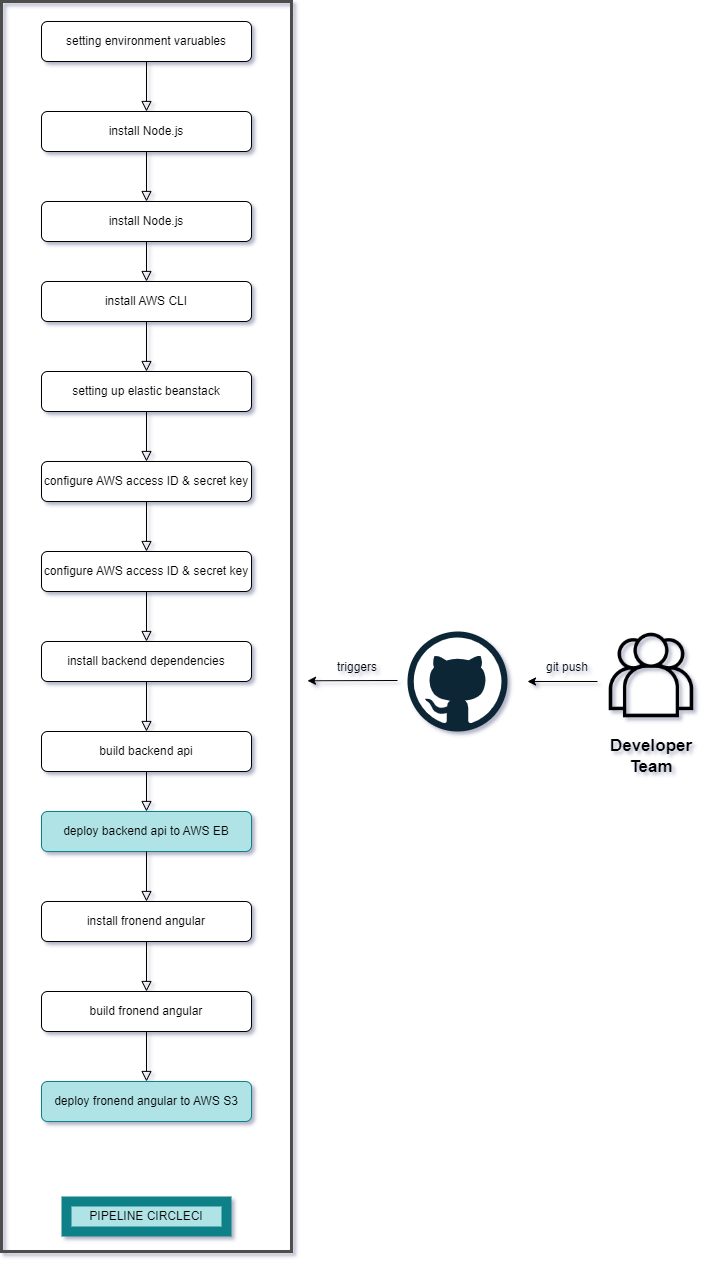

The diagram above was exported from draw.io. Its source (the exported page's mxGraphModel, read from the mxfile embedded in the PNG):
<mxGraphModel dx="2480" dy="1263" grid="1" gridSize="10" guides="1" tooltips="1" connect="1" arrows="1" fold="1" page="1" pageScale="1" pageWidth="1654" pageHeight="2336" background="#FFFFFF" math="0" shadow="1">
  <root>
    <mxCell id="WIyWlLk6GJQsqaUBKTNV-0" />
    <mxCell id="WIyWlLk6GJQsqaUBKTNV-1" parent="WIyWlLk6GJQsqaUBKTNV-0" />
    <mxCell id="WIyWlLk6GJQsqaUBKTNV-2" value="" style="rounded=1;html=1;jettySize=auto;orthogonalLoop=1;fontSize=11;endArrow=block;endFill=0;endSize=8;strokeWidth=1;shadow=0;labelBackgroundColor=none;edgeStyle=orthogonalEdgeStyle;curved=1;" parent="WIyWlLk6GJQsqaUBKTNV-1" source="WIyWlLk6GJQsqaUBKTNV-3" edge="1">
      <mxGeometry relative="1" as="geometry">
        <mxPoint x="555" y="312" as="targetPoint" />
      </mxGeometry>
    </mxCell>
    <mxCell id="WIyWlLk6GJQsqaUBKTNV-3" value="setting environment varuables" style="rounded=1;whiteSpace=wrap;html=1;fontSize=12;glass=0;strokeWidth=1;shadow=0;" parent="WIyWlLk6GJQsqaUBKTNV-1" vertex="1">
      <mxGeometry x="450" y="222" width="210" height="40" as="geometry" />
    </mxCell>
    <mxCell id="tM72RxsZoh1o4EEhq19c-0" value="install Node.js" style="rounded=1;whiteSpace=wrap;html=1;" vertex="1" parent="WIyWlLk6GJQsqaUBKTNV-1">
      <mxGeometry x="450" y="312" width="210" height="40" as="geometry" />
    </mxCell>
    <mxCell id="tM72RxsZoh1o4EEhq19c-1" value="" style="rounded=1;html=1;jettySize=auto;orthogonalLoop=1;fontSize=11;endArrow=block;endFill=0;endSize=8;strokeWidth=1;shadow=0;labelBackgroundColor=none;edgeStyle=orthogonalEdgeStyle;curved=1;" edge="1" parent="WIyWlLk6GJQsqaUBKTNV-1">
      <mxGeometry relative="1" as="geometry">
        <mxPoint x="555" y="352" as="sourcePoint" />
        <mxPoint x="555" y="402" as="targetPoint" />
      </mxGeometry>
    </mxCell>
    <mxCell id="tM72RxsZoh1o4EEhq19c-2" value="install Node.js" style="rounded=1;whiteSpace=wrap;html=1;" vertex="1" parent="WIyWlLk6GJQsqaUBKTNV-1">
      <mxGeometry x="450" y="402" width="210" height="40" as="geometry" />
    </mxCell>
    <mxCell id="tM72RxsZoh1o4EEhq19c-3" value="" style="rounded=1;html=1;jettySize=auto;orthogonalLoop=1;fontSize=11;endArrow=block;endFill=0;endSize=8;strokeWidth=1;shadow=0;labelBackgroundColor=none;edgeStyle=orthogonalEdgeStyle;curved=1;" edge="1" parent="WIyWlLk6GJQsqaUBKTNV-1">
      <mxGeometry relative="1" as="geometry">
        <mxPoint x="555" y="442" as="sourcePoint" />
        <mxPoint x="555" y="482" as="targetPoint" />
      </mxGeometry>
    </mxCell>
    <mxCell id="tM72RxsZoh1o4EEhq19c-4" value="install AWS CLI" style="rounded=1;whiteSpace=wrap;html=1;" vertex="1" parent="WIyWlLk6GJQsqaUBKTNV-1">
      <mxGeometry x="450" y="482" width="210" height="40" as="geometry" />
    </mxCell>
    <mxCell id="tM72RxsZoh1o4EEhq19c-5" value="" style="rounded=1;html=1;jettySize=auto;orthogonalLoop=1;fontSize=11;endArrow=block;endFill=0;endSize=8;strokeWidth=1;shadow=0;labelBackgroundColor=none;edgeStyle=orthogonalEdgeStyle;curved=1;" edge="1" parent="WIyWlLk6GJQsqaUBKTNV-1">
      <mxGeometry relative="1" as="geometry">
        <mxPoint x="555" y="522" as="sourcePoint" />
        <mxPoint x="555" y="572" as="targetPoint" />
      </mxGeometry>
    </mxCell>
    <mxCell id="tM72RxsZoh1o4EEhq19c-6" value="configure AWS access ID &amp;amp; secret key" style="rounded=1;whiteSpace=wrap;html=1;" vertex="1" parent="WIyWlLk6GJQsqaUBKTNV-1">
      <mxGeometry x="450" y="662" width="210" height="40" as="geometry" />
    </mxCell>
    <mxCell id="tM72RxsZoh1o4EEhq19c-7" value="" style="rounded=1;html=1;jettySize=auto;orthogonalLoop=1;fontSize=11;endArrow=block;endFill=0;endSize=8;strokeWidth=1;shadow=0;labelBackgroundColor=none;edgeStyle=orthogonalEdgeStyle;curved=1;" edge="1" parent="WIyWlLk6GJQsqaUBKTNV-1">
      <mxGeometry relative="1" as="geometry">
        <mxPoint x="555" y="702" as="sourcePoint" />
        <mxPoint x="555" y="752" as="targetPoint" />
      </mxGeometry>
    </mxCell>
    <mxCell id="tM72RxsZoh1o4EEhq19c-8" value="configure AWS access ID &amp;amp; secret key" style="rounded=1;whiteSpace=wrap;html=1;" vertex="1" parent="WIyWlLk6GJQsqaUBKTNV-1">
      <mxGeometry x="450" y="752" width="210" height="40" as="geometry" />
    </mxCell>
    <mxCell id="tM72RxsZoh1o4EEhq19c-9" value="" style="rounded=1;html=1;jettySize=auto;orthogonalLoop=1;fontSize=11;endArrow=block;endFill=0;endSize=8;strokeWidth=1;shadow=0;labelBackgroundColor=none;edgeStyle=orthogonalEdgeStyle;curved=1;" edge="1" parent="WIyWlLk6GJQsqaUBKTNV-1">
      <mxGeometry relative="1" as="geometry">
        <mxPoint x="555" y="842" as="targetPoint" />
        <mxPoint x="555" y="792" as="sourcePoint" />
      </mxGeometry>
    </mxCell>
    <mxCell id="tM72RxsZoh1o4EEhq19c-11" value="install backend dependencies" style="rounded=1;whiteSpace=wrap;html=1;" vertex="1" parent="WIyWlLk6GJQsqaUBKTNV-1">
      <mxGeometry x="450" y="842" width="210" height="40" as="geometry" />
    </mxCell>
    <mxCell id="tM72RxsZoh1o4EEhq19c-12" value="" style="rounded=1;html=1;jettySize=auto;orthogonalLoop=1;fontSize=11;endArrow=block;endFill=0;endSize=8;strokeWidth=1;shadow=0;labelBackgroundColor=none;edgeStyle=orthogonalEdgeStyle;curved=1;" edge="1" parent="WIyWlLk6GJQsqaUBKTNV-1">
      <mxGeometry relative="1" as="geometry">
        <mxPoint x="555" y="882" as="sourcePoint" />
        <mxPoint x="555" y="932" as="targetPoint" />
      </mxGeometry>
    </mxCell>
    <mxCell id="tM72RxsZoh1o4EEhq19c-13" value="build backend api" style="rounded=1;whiteSpace=wrap;html=1;" vertex="1" parent="WIyWlLk6GJQsqaUBKTNV-1">
      <mxGeometry x="450" y="932" width="210" height="40" as="geometry" />
    </mxCell>
    <mxCell id="tM72RxsZoh1o4EEhq19c-14" value="" style="rounded=1;html=1;jettySize=auto;orthogonalLoop=1;fontSize=11;endArrow=block;endFill=0;endSize=8;strokeWidth=1;shadow=0;labelBackgroundColor=none;edgeStyle=orthogonalEdgeStyle;curved=1;" edge="1" parent="WIyWlLk6GJQsqaUBKTNV-1">
      <mxGeometry relative="1" as="geometry">
        <mxPoint x="555" y="972" as="sourcePoint" />
        <mxPoint x="555" y="1012" as="targetPoint" />
      </mxGeometry>
    </mxCell>
    <mxCell id="tM72RxsZoh1o4EEhq19c-15" value="deploy backend api to AWS EB" style="rounded=1;whiteSpace=wrap;html=1;fillColor=#b0e3e6;strokeColor=#0e8088;" vertex="1" parent="WIyWlLk6GJQsqaUBKTNV-1">
      <mxGeometry x="450" y="1012" width="210" height="40" as="geometry" />
    </mxCell>
    <mxCell id="tM72RxsZoh1o4EEhq19c-16" value="" style="rounded=1;html=1;jettySize=auto;orthogonalLoop=1;fontSize=11;endArrow=block;endFill=0;endSize=8;strokeWidth=1;shadow=0;labelBackgroundColor=none;edgeStyle=orthogonalEdgeStyle;curved=1;" edge="1" parent="WIyWlLk6GJQsqaUBKTNV-1">
      <mxGeometry relative="1" as="geometry">
        <mxPoint x="555" y="1052" as="sourcePoint" />
        <mxPoint x="555" y="1102" as="targetPoint" />
      </mxGeometry>
    </mxCell>
    <mxCell id="tM72RxsZoh1o4EEhq19c-17" value="install fronend angular" style="rounded=1;whiteSpace=wrap;html=1;" vertex="1" parent="WIyWlLk6GJQsqaUBKTNV-1">
      <mxGeometry x="450" y="1102" width="210" height="40" as="geometry" />
    </mxCell>
    <mxCell id="tM72RxsZoh1o4EEhq19c-18" value="" style="rounded=1;html=1;jettySize=auto;orthogonalLoop=1;fontSize=11;endArrow=block;endFill=0;endSize=8;strokeWidth=1;shadow=0;labelBackgroundColor=none;edgeStyle=orthogonalEdgeStyle;curved=1;" edge="1" parent="WIyWlLk6GJQsqaUBKTNV-1">
      <mxGeometry relative="1" as="geometry">
        <mxPoint x="555" y="1142" as="sourcePoint" />
        <mxPoint x="555" y="1192" as="targetPoint" />
      </mxGeometry>
    </mxCell>
    <mxCell id="tM72RxsZoh1o4EEhq19c-19" value="build fronend angular" style="rounded=1;whiteSpace=wrap;html=1;" vertex="1" parent="WIyWlLk6GJQsqaUBKTNV-1">
      <mxGeometry x="450" y="1192" width="210" height="40" as="geometry" />
    </mxCell>
    <mxCell id="tM72RxsZoh1o4EEhq19c-20" value="setting up elastic beanstack" style="rounded=1;whiteSpace=wrap;html=1;" vertex="1" parent="WIyWlLk6GJQsqaUBKTNV-1">
      <mxGeometry x="450" y="572" width="210" height="40" as="geometry" />
    </mxCell>
    <mxCell id="tM72RxsZoh1o4EEhq19c-21" value="" style="rounded=1;html=1;jettySize=auto;orthogonalLoop=1;fontSize=11;endArrow=block;endFill=0;endSize=8;strokeWidth=1;shadow=0;labelBackgroundColor=none;edgeStyle=orthogonalEdgeStyle;curved=1;" edge="1" parent="WIyWlLk6GJQsqaUBKTNV-1">
      <mxGeometry relative="1" as="geometry">
        <mxPoint x="555" y="612" as="sourcePoint" />
        <mxPoint x="555" y="662" as="targetPoint" />
      </mxGeometry>
    </mxCell>
    <mxCell id="tM72RxsZoh1o4EEhq19c-23" value="" style="rounded=1;html=1;jettySize=auto;orthogonalLoop=1;fontSize=11;endArrow=block;endFill=0;endSize=8;strokeWidth=1;shadow=0;labelBackgroundColor=none;edgeStyle=orthogonalEdgeStyle;curved=1;" edge="1" parent="WIyWlLk6GJQsqaUBKTNV-1">
      <mxGeometry relative="1" as="geometry">
        <mxPoint x="555" y="1232" as="sourcePoint" />
        <mxPoint x="555" y="1282" as="targetPoint" />
      </mxGeometry>
    </mxCell>
    <mxCell id="tM72RxsZoh1o4EEhq19c-24" value="deploy fronend angular to AWS S3" style="rounded=1;whiteSpace=wrap;html=1;fillColor=#b0e3e6;strokeColor=#0e8088;" vertex="1" parent="WIyWlLk6GJQsqaUBKTNV-1">
      <mxGeometry x="450" y="1282" width="210" height="40" as="geometry" />
    </mxCell>
    <mxCell id="tM72RxsZoh1o4EEhq19c-25" value="" style="rounded=0;whiteSpace=wrap;html=1;fillColor=none;strokeColor=#4D4D4D;strokeWidth=3;" vertex="1" parent="WIyWlLk6GJQsqaUBKTNV-1">
      <mxGeometry x="410" y="202" width="290" height="1250" as="geometry" />
    </mxCell>
    <mxCell id="tM72RxsZoh1o4EEhq19c-26" value="PIPELINE CIRCLECI" style="text;html=1;strokeColor=#0e8088;fillColor=#b0e3e6;align=center;verticalAlign=middle;whiteSpace=wrap;rounded=0;strokeWidth=10;" vertex="1" parent="WIyWlLk6GJQsqaUBKTNV-1">
      <mxGeometry x="475" y="1402" width="160" height="30" as="geometry" />
    </mxCell>
    <mxCell id="tM72RxsZoh1o4EEhq19c-27" value="" style="shape=image;html=1;verticalAlign=top;verticalLabelPosition=bottom;labelBackgroundColor=#ffffff;imageAspect=0;aspect=fixed;image=https://cdn2.iconfinder.com/data/icons/essential-web-1-1/50/group-customers-team-contacts-family-128.png;strokeColor=#4D4D4D;strokeWidth=10;fillColor=default;" vertex="1" parent="WIyWlLk6GJQsqaUBKTNV-1">
      <mxGeometry x="1016" y="832" width="88" height="88" as="geometry" />
    </mxCell>
    <mxCell id="tM72RxsZoh1o4EEhq19c-28" value="&lt;font style=&quot;font-size: 17px;&quot;&gt;&lt;b&gt;Developer Team&lt;/b&gt;&lt;/font&gt;" style="text;html=1;strokeColor=none;fillColor=none;align=center;verticalAlign=middle;whiteSpace=wrap;rounded=0;strokeWidth=10;" vertex="1" parent="WIyWlLk6GJQsqaUBKTNV-1">
      <mxGeometry x="1030" y="942" width="60" height="30" as="geometry" />
    </mxCell>
    <mxCell id="tM72RxsZoh1o4EEhq19c-29" value="" style="endArrow=classic;html=1;rounded=0;fontSize=17;" edge="1" parent="WIyWlLk6GJQsqaUBKTNV-1">
      <mxGeometry width="50" height="50" relative="1" as="geometry">
        <mxPoint x="1006" y="882" as="sourcePoint" />
        <mxPoint x="936" y="882" as="targetPoint" />
      </mxGeometry>
    </mxCell>
    <mxCell id="tM72RxsZoh1o4EEhq19c-30" value="" style="dashed=0;outlineConnect=0;html=1;align=center;labelPosition=center;verticalLabelPosition=bottom;verticalAlign=top;shape=mxgraph.weblogos.github;strokeColor=#000066;strokeWidth=10;fontSize=17;fillColor=default;" vertex="1" parent="WIyWlLk6GJQsqaUBKTNV-1">
      <mxGeometry x="816" y="832" width="100" height="100" as="geometry" />
    </mxCell>
    <mxCell id="tM72RxsZoh1o4EEhq19c-31" value="" style="endArrow=classic;html=1;rounded=0;fontSize=17;" edge="1" parent="WIyWlLk6GJQsqaUBKTNV-1">
      <mxGeometry width="50" height="50" relative="1" as="geometry">
        <mxPoint x="806" y="881" as="sourcePoint" />
        <mxPoint x="716.0000000000002" y="881.2900000000002" as="targetPoint" />
      </mxGeometry>
    </mxCell>
    <mxCell id="tM72RxsZoh1o4EEhq19c-32" value="&lt;font style=&quot;font-size: 12px;&quot;&gt;git push&lt;/font&gt;" style="text;html=1;strokeColor=none;fillColor=none;align=center;verticalAlign=middle;whiteSpace=wrap;rounded=0;strokeWidth=10;fontSize=17;" vertex="1" parent="WIyWlLk6GJQsqaUBKTNV-1">
      <mxGeometry x="946" y="852" width="60" height="30" as="geometry" />
    </mxCell>
    <mxCell id="tM72RxsZoh1o4EEhq19c-33" value="&lt;font style=&quot;font-size: 12px;&quot;&gt;triggers&lt;/font&gt;" style="text;html=1;strokeColor=none;fillColor=none;align=center;verticalAlign=middle;whiteSpace=wrap;rounded=0;strokeWidth=10;fontSize=17;" vertex="1" parent="WIyWlLk6GJQsqaUBKTNV-1">
      <mxGeometry x="736" y="852" width="60" height="30" as="geometry" />
    </mxCell>
  </root>
</mxGraphModel>